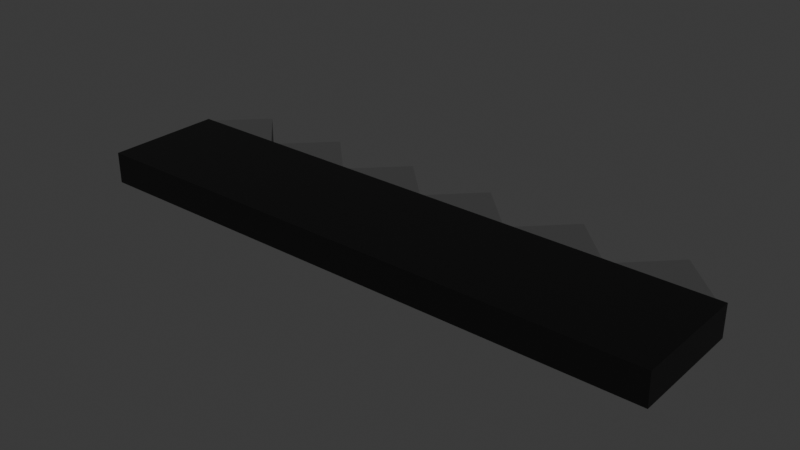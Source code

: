 # Source: saw.blend  (saved by Blender 4.4.32; exported with 4.5.12 LTS)
import bpy
from mathutils import Matrix  # noqa: F401  (used for matrix-valued properties, if any)

bpy.ops.wm.read_factory_settings(use_empty=True)
scene = bpy.context.scene
scene.name = 'Scene'

# ---- collections
col_collection = bpy.data.collections.new('Collection'); scene.collection.children.link(col_collection)

# ---- materials (node trees are filled in below, after node groups)
mat_material_001 = bpy.data.materials.new('Material.001')
mat_material_002 = bpy.data.materials.new('Material.002')

# ---- material node trees
mat_material_001.use_nodes = True; mat_material_001.node_tree.nodes.clear()
_N = mat_material_001.node_tree.nodes; _L = mat_material_001.node_tree.links
n0 = _N.new('ShaderNodeBsdfPrincipled'); n0.name = 'Principled BSDF'; n0.location = (10, 300)
n0.inputs[0].default_value = (0.0, 0.0, 0.0, 1.0)
n1 = _N.new('ShaderNodeOutputMaterial'); n1.name = 'Material Output'; n1.location = (300, 300)
_L.new(n0.outputs[0], n1.inputs[0])
n1.is_active_output = True
mat_material_002.use_nodes = True; mat_material_002.node_tree.nodes.clear()
_N = mat_material_002.node_tree.nodes; _L = mat_material_002.node_tree.links
n0 = _N.new('ShaderNodeBsdfPrincipled'); n0.name = 'Principled BSDF'; n0.location = (10, 300)
n0.inputs[0].default_value = (0.2382, 0.2382, 0.2382, 1.0)
n0.inputs[1].default_value = 0.95
n0.inputs[2].default_value = 0.5917
n1 = _N.new('ShaderNodeOutputMaterial'); n1.name = 'Material Output'; n1.location = (300, 300)
_L.new(n0.outputs[0], n1.inputs[0])
n1.is_active_output = True

# ---- world
world_world = bpy.data.worlds.new('World'); scene.world = world_world
world_world.use_nodes = True; world_world.node_tree.nodes.clear()
_N = world_world.node_tree.nodes; _L = world_world.node_tree.links
n0 = _N.new('ShaderNodeOutputWorld'); n0.name = 'World Output'; n0.location = (300, 300)
n1 = _N.new('ShaderNodeBackground'); n1.name = 'Background'; n1.location = (10, 300)
n1.inputs[0].default_value = (0.05088, 0.05088, 0.05088, 1.0)
_L.new(n1.outputs[0], n0.inputs[0])
n0.is_active_output = True
world_world.color = (0.05088, 0.05088, 0.05088)
world_world.sun_shadow_jitter_overblur = 0.0

# ---- meshes
me_cube = bpy.data.meshes.new('Cube')
me_cube.from_pydata([(-0.7227, -0.7226, -0.7227), (-0.723, -0.7222, 0.7222), (-0.7226, 0.7226, -0.7226), (-0.7227, 0.7227, 0.7226), (0.7222, -0.7222, -0.723), (0.7203, -0.7203, 0.7203), (0.7226, 0.7227, -0.7227), (0.7222, 0.723, 0.7222)], [], [(0, 1, 3, 2), (2, 3, 7, 6), (6, 7, 5, 4), (4, 5, 1, 0), (2, 6, 4, 0), (7, 3, 1, 5)])
_uv = me_cube.uv_layers.new(name='UVMap')
_uv.uv.foreach_set('vector', [0.375, 0.0, 0.625, 0.0, 0.625, 0.25, 0.375, 0.25, 0.375, 0.25, 0.625, 0.25, 0.625, 0.5, 0.375, 0.5, 0.375, 0.5, 0.625, 0.5, 0.625, 0.75, 0.375, 0.75, 0.375, 0.75, 0.625, 0.75, 0.625, 1.0, 0.375, 1.0, 0.125, 0.5, 0.375, 0.5, 0.375, 0.75, 0.125, 0.75, 0.625, 0.5, 0.875, 0.5, 0.875, 0.75, 0.625, 0.75])
me_cube.materials.append(mat_material_001)
me_cube.update()
me_cube_003 = bpy.data.meshes.new('Cube.003')
me_cube_003.from_pydata([(-1.0, -1.0, -1.0), (-1.0, -1.0, 1.0), (-1.0, 1.0, -1.0), (-1.0, 1.0, 1.0), (1.0, -1.0, -1.0), (1.0, -1.0, 1.0), (1.0, 1.0, -1.0), (1.0, 1.0, 1.0)], [], [(0, 1, 3, 2), (2, 3, 7, 6), (6, 7, 5, 4), (4, 5, 1, 0), (2, 6, 4, 0), (7, 3, 1, 5)])
_uv = me_cube_003.uv_layers.new(name='UVMap')
_uv.uv.foreach_set('vector', [0.375, 0.0, 0.625, 0.0, 0.625, 0.25, 0.375, 0.25, 0.375, 0.25, 0.625, 0.25, 0.625, 0.5, 0.375, 0.5, 0.375, 0.5, 0.625, 0.5, 0.625, 0.75, 0.375, 0.75, 0.375, 0.75, 0.625, 0.75, 0.625, 1.0, 0.375, 1.0, 0.125, 0.5, 0.375, 0.5, 0.375, 0.75, 0.125, 0.75, 0.625, 0.5, 0.875, 0.5, 0.875, 0.75, 0.625, 0.75])
me_cube_003.materials.append(mat_material_002)
me_cube_003.update()
me_cube_006 = bpy.data.meshes.new('Cube.006')
me_cube_006.from_pydata([(-1.0, -1.0, -1.0), (-1.0, -1.0, 1.0), (-1.0, 1.0, -1.0), (-1.0, 1.0, 1.0), (1.0, -1.0, -1.0), (1.0, -1.0, 1.0), (1.0, 1.0, -1.0), (1.0, 1.0, 1.0)], [], [(0, 1, 3, 2), (2, 3, 7, 6), (6, 7, 5, 4), (4, 5, 1, 0), (2, 6, 4, 0), (7, 3, 1, 5)])
_uv = me_cube_006.uv_layers.new(name='UVMap')
_uv.uv.foreach_set('vector', [0.375, 0.0, 0.625, 0.0, 0.625, 0.25, 0.375, 0.25, 0.375, 0.25, 0.625, 0.25, 0.625, 0.5, 0.375, 0.5, 0.375, 0.5, 0.625, 0.5, 0.625, 0.75, 0.375, 0.75, 0.375, 0.75, 0.625, 0.75, 0.625, 1.0, 0.375, 1.0, 0.125, 0.5, 0.375, 0.5, 0.375, 0.75, 0.125, 0.75, 0.625, 0.5, 0.875, 0.5, 0.875, 0.75, 0.625, 0.75])
me_cube_006.materials.append(mat_material_002)
me_cube_006.update()
me_cube_007 = bpy.data.meshes.new('Cube.007')
me_cube_007.from_pydata([(-1.0, -1.0, -1.0), (-1.0, -1.0, 1.0), (-1.0, 1.0, -1.0), (-1.0, 1.0, 1.0), (1.0, -1.0, -1.0), (1.0, -1.0, 1.0), (1.0, 1.0, -1.0), (1.0, 1.0, 1.0)], [], [(0, 1, 3, 2), (2, 3, 7, 6), (6, 7, 5, 4), (4, 5, 1, 0), (2, 6, 4, 0), (7, 3, 1, 5)])
_uv = me_cube_007.uv_layers.new(name='UVMap')
_uv.uv.foreach_set('vector', [0.375, 0.0, 0.625, 0.0, 0.625, 0.25, 0.375, 0.25, 0.375, 0.25, 0.625, 0.25, 0.625, 0.5, 0.375, 0.5, 0.375, 0.5, 0.625, 0.5, 0.625, 0.75, 0.375, 0.75, 0.375, 0.75, 0.625, 0.75, 0.625, 1.0, 0.375, 1.0, 0.125, 0.5, 0.375, 0.5, 0.375, 0.75, 0.125, 0.75, 0.625, 0.5, 0.875, 0.5, 0.875, 0.75, 0.625, 0.75])
me_cube_007.materials.append(mat_material_002)
me_cube_007.update()
me_cube_008 = bpy.data.meshes.new('Cube.008')
me_cube_008.from_pydata([(-1.0, -1.0, -1.0), (-1.0, -1.0, 1.0), (-1.0, 1.0, -1.0), (-1.0, 1.0, 1.0), (1.0, -1.0, -1.0), (1.0, -1.0, 1.0), (1.0, 1.0, -1.0), (1.0, 1.0, 1.0)], [], [(0, 1, 3, 2), (2, 3, 7, 6), (6, 7, 5, 4), (4, 5, 1, 0), (2, 6, 4, 0), (7, 3, 1, 5)])
_uv = me_cube_008.uv_layers.new(name='UVMap')
_uv.uv.foreach_set('vector', [0.375, 0.0, 0.625, 0.0, 0.625, 0.25, 0.375, 0.25, 0.375, 0.25, 0.625, 0.25, 0.625, 0.5, 0.375, 0.5, 0.375, 0.5, 0.625, 0.5, 0.625, 0.75, 0.375, 0.75, 0.375, 0.75, 0.625, 0.75, 0.625, 1.0, 0.375, 1.0, 0.125, 0.5, 0.375, 0.5, 0.375, 0.75, 0.125, 0.75, 0.625, 0.5, 0.875, 0.5, 0.875, 0.75, 0.625, 0.75])
me_cube_008.materials.append(mat_material_002)
me_cube_008.update()
me_cube_009 = bpy.data.meshes.new('Cube.009')
me_cube_009.from_pydata([(-1.0, -1.0, -1.0), (-1.0, -1.0, 1.0), (-1.0, 1.0, -1.0), (-1.0, 1.0, 1.0), (1.0, -1.0, -1.0), (1.0, -1.0, 1.0), (1.0, 1.0, -1.0), (1.0, 1.0, 1.0)], [], [(0, 1, 3, 2), (2, 3, 7, 6), (6, 7, 5, 4), (4, 5, 1, 0), (2, 6, 4, 0), (7, 3, 1, 5)])
_uv = me_cube_009.uv_layers.new(name='UVMap')
_uv.uv.foreach_set('vector', [0.375, 0.0, 0.625, 0.0, 0.625, 0.25, 0.375, 0.25, 0.375, 0.25, 0.625, 0.25, 0.625, 0.5, 0.375, 0.5, 0.375, 0.5, 0.625, 0.5, 0.625, 0.75, 0.375, 0.75, 0.375, 0.75, 0.625, 0.75, 0.625, 1.0, 0.375, 1.0, 0.125, 0.5, 0.375, 0.5, 0.375, 0.75, 0.125, 0.75, 0.625, 0.5, 0.875, 0.5, 0.875, 0.75, 0.625, 0.75])
me_cube_009.materials.append(mat_material_002)
me_cube_009.update()
me_cube_010 = bpy.data.meshes.new('Cube.010')
me_cube_010.from_pydata([(-1.0, -1.0, -1.0), (-1.0, -1.0, 1.0), (-1.0, 1.0, -1.0), (-1.0, 1.0, 1.0), (1.0, -1.0, -1.0), (1.0, -1.0, 1.0), (1.0, 1.0, -1.0), (1.0, 1.0, 1.0)], [], [(0, 1, 3, 2), (2, 3, 7, 6), (6, 7, 5, 4), (4, 5, 1, 0), (2, 6, 4, 0), (7, 3, 1, 5)])
_uv = me_cube_010.uv_layers.new(name='UVMap')
_uv.uv.foreach_set('vector', [0.375, 0.0, 0.625, 0.0, 0.625, 0.25, 0.375, 0.25, 0.375, 0.25, 0.625, 0.25, 0.625, 0.5, 0.375, 0.5, 0.375, 0.5, 0.625, 0.5, 0.625, 0.75, 0.375, 0.75, 0.375, 0.75, 0.625, 0.75, 0.625, 1.0, 0.375, 1.0, 0.125, 0.5, 0.375, 0.5, 0.375, 0.75, 0.125, 0.75, 0.625, 0.5, 0.875, 0.5, 0.875, 0.75, 0.625, 0.75])
me_cube_010.materials.append(mat_material_002)
me_cube_010.update()

# ---- objects
ob_base = bpy.data.objects.new('base', me_cube)
ob_tooth = bpy.data.objects.new('tooth', me_cube_003)
ob_tooth_003 = bpy.data.objects.new('tooth.003', me_cube_006)
ob_tooth_004 = bpy.data.objects.new('tooth.004', me_cube_007)
ob_tooth_005 = bpy.data.objects.new('tooth.005', me_cube_008)
ob_tooth_006 = bpy.data.objects.new('tooth.006', me_cube_009)
ob_tooth_007 = bpy.data.objects.new('tooth.007', me_cube_010)

# ---- transforms, parenting, visibility, modifiers, constraints
ob_base.location = (0.01819, 0.006384, 0.0)
ob_base.scale = (1.76, 0.3535, 0.09511)
ob_tooth.location = (0.6192, 0.2673, 0.0)
ob_tooth.rotation_euler = (0.0, -0.0, 0.7854)
ob_tooth.scale = (0.1377, 0.1377, 0.06223)
ob_tooth_003.location = (1.052, 0.2673, 0.0)
ob_tooth_003.rotation_euler = (0.0, -0.0, 0.7854)
ob_tooth_003.scale = (0.1377, 0.1377, 0.06223)
ob_tooth_004.location = (0.1902, 0.2673, 0.0)
ob_tooth_004.rotation_euler = (0.0, -0.0, 0.7854)
ob_tooth_004.scale = (0.1377, 0.1377, 0.06223)
ob_tooth_005.location = (-0.2082, 0.2673, 0.0)
ob_tooth_005.rotation_euler = (0.0, -0.0, 0.7854)
ob_tooth_005.scale = (0.1377, 0.1377, 0.06223)
ob_tooth_006.location = (-0.6201, 0.2673, 0.0)
ob_tooth_006.rotation_euler = (0.0, -0.0, 0.7854)
ob_tooth_006.scale = (0.1377, 0.1377, 0.06223)
ob_tooth_007.location = (-1.044, 0.2673, 0.0)
ob_tooth_007.rotation_euler = (0.0, -0.0, 0.7854)
ob_tooth_007.scale = (0.1377, 0.1377, 0.06223)

# ---- collection membership
col_collection.objects.link(ob_base)
col_collection.objects.link(ob_tooth)
col_collection.objects.link(ob_tooth_003)
col_collection.objects.link(ob_tooth_004)
col_collection.objects.link(ob_tooth_005)
col_collection.objects.link(ob_tooth_006)
col_collection.objects.link(ob_tooth_007)

# ---- scene / render settings (as saved in the file)
scene.frame_start = 1; scene.frame_end = 250; scene.frame_set(1)
scene.render.engine = 'BLENDER_EEVEE_NEXT'
scene.render.motion_blur_shutter = 1.0
bpy.context.view_layer.update()

# ---- added for rendering (the .blend has no active camera and no usable light): camera, sun
cam_auto = bpy.data.cameras.new('AutoCamera')
cam_auto.lens = 50.0
cam_auto.sensor_width = 36.0
cam_auto.clip_end = 1000.0
ob_auto_camera = bpy.data.objects.new('AutoCamera', cam_auto)
scene.collection.objects.link(ob_auto_camera)
ob_auto_camera.location = (2.46574, -2.83099, 1.95832)
ob_auto_camera.rotation_euler = (1.09748, -7.21219e-08, 0.694738)
scene.camera = ob_auto_camera
light_auto_sun = bpy.data.lights.new('AutoSun', 'SUN')
light_auto_sun.energy = 3.0
light_auto_sun.angle = 0.0523599
ob_auto_sun = bpy.data.objects.new('AutoSun', light_auto_sun)
scene.collection.objects.link(ob_auto_sun)
ob_auto_sun.rotation_euler = (0.872665, 0.174533, 0.523599)
bpy.context.view_layer.update()
